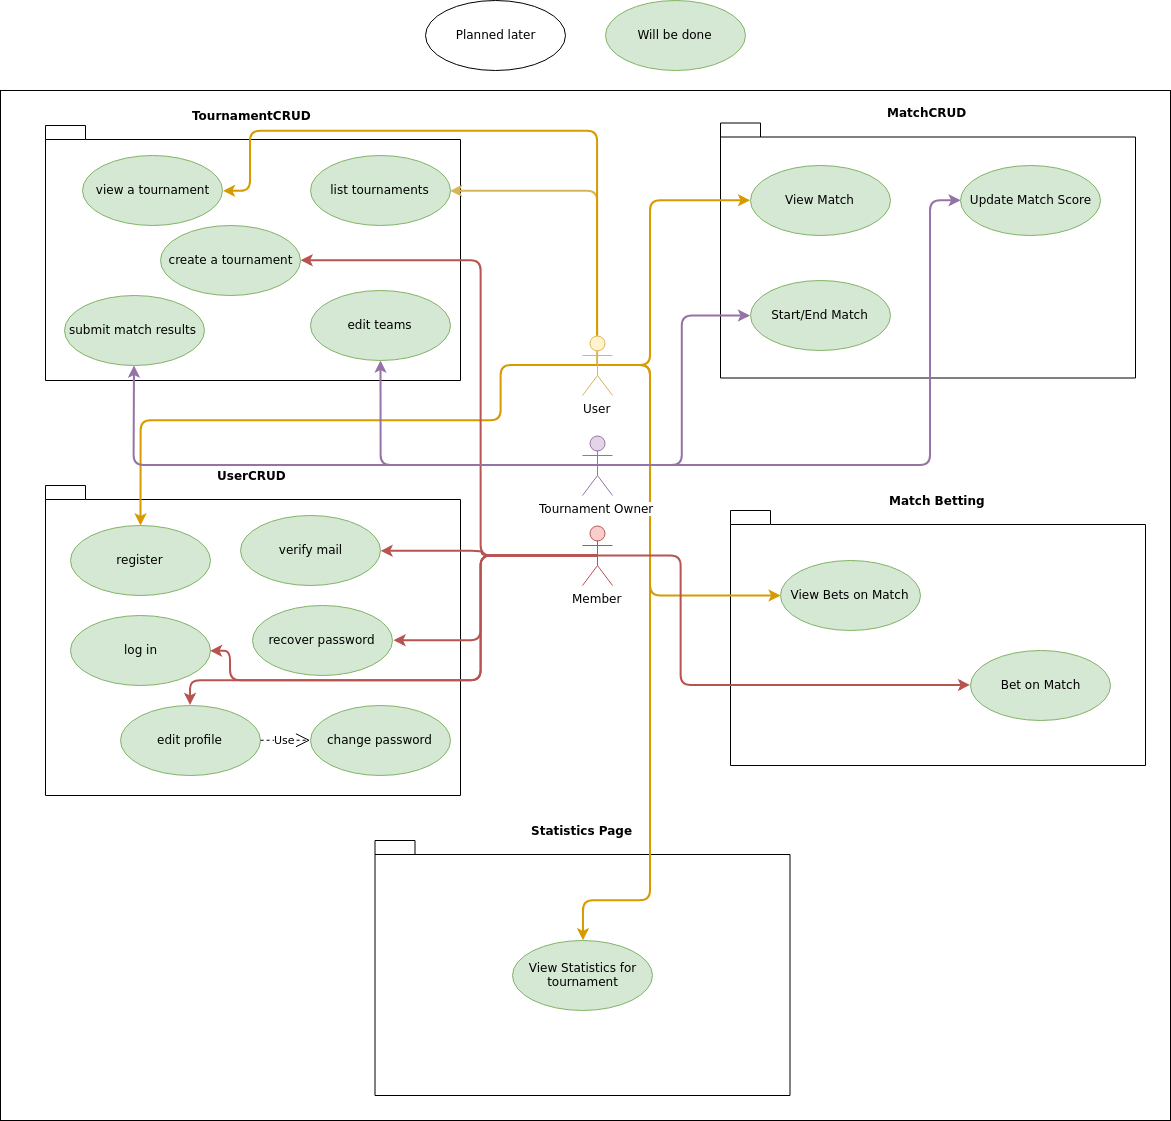

The diagram above was exported from draw.io. Its source (the exported page's mxGraphModel, read from the mxfile embedded in the PNG):
<mxGraphModel dx="1264" dy="632" grid="1" gridSize="10" guides="1" tooltips="1" connect="1" arrows="1" fold="1" page="1" pageScale="1" pageWidth="827" pageHeight="1169" background="#ffffff" math="0" shadow="0">
  <root>
    <mxCell id="0" />
    <mxCell id="1" parent="0" />
    <mxCell id="79" value="" style="rounded=0;whiteSpace=wrap;html=1;" parent="1" vertex="1">
      <mxGeometry x="30" y="130" width="1170" height="1030" as="geometry" />
    </mxCell>
    <mxCell id="20" value="UserCRUD&lt;br&gt;" style="shape=folder;fontStyle=1;spacingTop=10;tabWidth=40;tabHeight=14;tabPosition=left;html=1;labelPosition=center;verticalLabelPosition=top;align=center;verticalAlign=bottom;" parent="1" vertex="1">
      <mxGeometry x="75" y="525" width="415" height="310" as="geometry" />
    </mxCell>
    <mxCell id="n9H3qc8F6EaZsp44P4v6-130" value="Match Betting&lt;br&gt;" style="shape=folder;fontStyle=1;spacingTop=10;tabWidth=40;tabHeight=14;tabPosition=left;html=1;labelPosition=center;verticalLabelPosition=top;align=center;verticalAlign=bottom;" vertex="1" parent="1">
      <mxGeometry x="760" y="550" width="415" height="255" as="geometry" />
    </mxCell>
    <mxCell id="n9H3qc8F6EaZsp44P4v6-129" value="Statistics Page&lt;br&gt;" style="shape=folder;fontStyle=1;spacingTop=10;tabWidth=40;tabHeight=14;tabPosition=left;html=1;labelPosition=center;verticalLabelPosition=top;align=center;verticalAlign=bottom;" vertex="1" parent="1">
      <mxGeometry x="404.5" y="880" width="415" height="255" as="geometry" />
    </mxCell>
    <mxCell id="n9H3qc8F6EaZsp44P4v6-113" value="MatchCRUD&lt;br&gt;" style="shape=folder;fontStyle=1;spacingTop=10;tabWidth=40;tabHeight=14;tabPosition=left;html=1;labelPosition=center;verticalLabelPosition=top;align=center;verticalAlign=bottom;" vertex="1" parent="1">
      <mxGeometry x="750" y="162.5" width="415" height="255" as="geometry" />
    </mxCell>
    <mxCell id="19" value="TournamentCRUD&lt;br&gt;" style="shape=folder;fontStyle=1;spacingTop=10;tabWidth=40;tabHeight=14;tabPosition=left;html=1;labelPosition=center;verticalLabelPosition=top;align=center;verticalAlign=bottom;" parent="1" vertex="1">
      <mxGeometry x="75" y="165" width="415" height="255" as="geometry" />
    </mxCell>
    <mxCell id="n9H3qc8F6EaZsp44P4v6-115" style="edgeStyle=orthogonalEdgeStyle;rounded=1;orthogonalLoop=1;jettySize=auto;html=1;exitX=0.5;exitY=0.5;exitDx=0;exitDy=0;exitPerimeter=0;entryX=1;entryY=0.5;entryDx=0;entryDy=0;strokeWidth=2;fillColor=#fff2cc;strokeColor=#d6b656;" edge="1" parent="1" source="4" target="107">
      <mxGeometry relative="1" as="geometry">
        <Array as="points">
          <mxPoint x="627" y="230" />
        </Array>
      </mxGeometry>
    </mxCell>
    <mxCell id="n9H3qc8F6EaZsp44P4v6-116" style="edgeStyle=orthogonalEdgeStyle;orthogonalLoop=1;jettySize=auto;html=1;exitX=0.5;exitY=0;exitDx=0;exitDy=0;exitPerimeter=0;entryX=1;entryY=0.5;entryDx=0;entryDy=0;rounded=1;strokeWidth=2;fillColor=#ffe6cc;strokeColor=#d79b00;" edge="1" parent="1" source="4" target="12">
      <mxGeometry relative="1" as="geometry">
        <Array as="points">
          <mxPoint x="627" y="170" />
          <mxPoint x="280" y="170" />
          <mxPoint x="280" y="230" />
        </Array>
      </mxGeometry>
    </mxCell>
    <mxCell id="n9H3qc8F6EaZsp44P4v6-122" style="edgeStyle=orthogonalEdgeStyle;orthogonalLoop=1;jettySize=auto;html=1;exitX=0.5;exitY=0.5;exitDx=0;exitDy=0;exitPerimeter=0;rounded=1;strokeWidth=2;fillColor=#ffe6cc;strokeColor=#d79b00;" edge="1" parent="1" source="4" target="22">
      <mxGeometry relative="1" as="geometry">
        <Array as="points">
          <mxPoint x="530" y="405" />
          <mxPoint x="530" y="460" />
          <mxPoint x="170" y="460" />
        </Array>
      </mxGeometry>
    </mxCell>
    <mxCell id="n9H3qc8F6EaZsp44P4v6-126" style="edgeStyle=orthogonalEdgeStyle;orthogonalLoop=1;jettySize=auto;html=1;exitX=0.5;exitY=0.5;exitDx=0;exitDy=0;exitPerimeter=0;entryX=0;entryY=0.5;entryDx=0;entryDy=0;rounded=1;strokeWidth=2;fillColor=#ffe6cc;strokeColor=#d79b00;" edge="1" parent="1" source="4" target="n9H3qc8F6EaZsp44P4v6-123">
      <mxGeometry relative="1" as="geometry">
        <Array as="points">
          <mxPoint x="680" y="405" />
          <mxPoint x="680" y="240" />
        </Array>
      </mxGeometry>
    </mxCell>
    <mxCell id="n9H3qc8F6EaZsp44P4v6-133" style="edgeStyle=orthogonalEdgeStyle;orthogonalLoop=1;jettySize=auto;html=1;exitX=0.5;exitY=0.5;exitDx=0;exitDy=0;exitPerimeter=0;entryX=0;entryY=0.5;entryDx=0;entryDy=0;rounded=1;strokeWidth=2;fillColor=#ffe6cc;strokeColor=#d79b00;" edge="1" parent="1" source="4" target="n9H3qc8F6EaZsp44P4v6-132">
      <mxGeometry relative="1" as="geometry">
        <Array as="points">
          <mxPoint x="680" y="404" />
          <mxPoint x="680" y="635" />
        </Array>
      </mxGeometry>
    </mxCell>
    <mxCell id="n9H3qc8F6EaZsp44P4v6-138" style="edgeStyle=orthogonalEdgeStyle;rounded=1;orthogonalLoop=1;jettySize=auto;html=1;exitX=0.5;exitY=0.5;exitDx=0;exitDy=0;exitPerimeter=0;entryX=0.5;entryY=0;entryDx=0;entryDy=0;strokeWidth=2;fillColor=#ffe6cc;strokeColor=#d79b00;" edge="1" parent="1" source="4" target="n9H3qc8F6EaZsp44P4v6-135">
      <mxGeometry relative="1" as="geometry">
        <Array as="points">
          <mxPoint x="680" y="404" />
          <mxPoint x="680" y="940" />
          <mxPoint x="612" y="940" />
        </Array>
      </mxGeometry>
    </mxCell>
    <mxCell id="4" value="&lt;div&gt;User&lt;/div&gt;" style="shape=umlActor;verticalLabelPosition=bottom;labelBackgroundColor=#ffffff;verticalAlign=top;html=1;outlineConnect=0;fillColor=#fff2cc;strokeColor=#d6b656;" parent="1" vertex="1">
      <mxGeometry x="612" y="375" width="30" height="60" as="geometry" />
    </mxCell>
    <mxCell id="12" value="view a tournament" style="ellipse;whiteSpace=wrap;html=1;gradientDirection=east;fillColor=#d5e8d4;strokeColor=#82b366;" parent="1" vertex="1">
      <mxGeometry x="112.5" y="195" width="140" height="70" as="geometry" />
    </mxCell>
    <mxCell id="21" value="log in" style="ellipse;whiteSpace=wrap;html=1;fillColor=#d5e8d4;strokeColor=#82b366;" parent="1" vertex="1">
      <mxGeometry x="100" y="655" width="140" height="70" as="geometry" />
    </mxCell>
    <mxCell id="22" value="register" style="ellipse;whiteSpace=wrap;html=1;fillColor=#d5e8d4;strokeColor=#82b366;" parent="1" vertex="1">
      <mxGeometry x="100" y="565" width="140" height="70" as="geometry" />
    </mxCell>
    <mxCell id="n9H3qc8F6EaZsp44P4v6-117" style="edgeStyle=orthogonalEdgeStyle;orthogonalLoop=1;jettySize=auto;html=1;exitX=0.5;exitY=0.5;exitDx=0;exitDy=0;exitPerimeter=0;entryX=1;entryY=0.5;entryDx=0;entryDy=0;rounded=1;fillColor=#f8cecc;strokeColor=#b85450;strokeWidth=2;" edge="1" parent="1" source="27" target="43">
      <mxGeometry relative="1" as="geometry">
        <Array as="points">
          <mxPoint x="510" y="595" />
          <mxPoint x="510" y="300" />
        </Array>
      </mxGeometry>
    </mxCell>
    <mxCell id="n9H3qc8F6EaZsp44P4v6-119" style="edgeStyle=orthogonalEdgeStyle;orthogonalLoop=1;jettySize=auto;html=1;exitX=0.5;exitY=0.5;exitDx=0;exitDy=0;exitPerimeter=0;entryX=1;entryY=0.5;entryDx=0;entryDy=0;rounded=1;fillColor=#f8cecc;strokeColor=#b85450;strokeWidth=2;" edge="1" parent="1" source="27" target="36">
      <mxGeometry relative="1" as="geometry">
        <Array as="points">
          <mxPoint x="510" y="595" />
          <mxPoint x="510" y="680" />
        </Array>
      </mxGeometry>
    </mxCell>
    <mxCell id="n9H3qc8F6EaZsp44P4v6-120" style="edgeStyle=orthogonalEdgeStyle;orthogonalLoop=1;jettySize=auto;html=1;exitX=0.5;exitY=0.5;exitDx=0;exitDy=0;exitPerimeter=0;entryX=0.5;entryY=0;entryDx=0;entryDy=0;rounded=1;fillColor=#f8cecc;strokeColor=#b85450;strokeWidth=2;" edge="1" parent="1" source="27" target="52">
      <mxGeometry relative="1" as="geometry">
        <Array as="points">
          <mxPoint x="510" y="595" />
          <mxPoint x="510" y="720" />
          <mxPoint x="220" y="720" />
        </Array>
      </mxGeometry>
    </mxCell>
    <mxCell id="n9H3qc8F6EaZsp44P4v6-121" style="edgeStyle=orthogonalEdgeStyle;orthogonalLoop=1;jettySize=auto;html=1;exitX=0.5;exitY=0.5;exitDx=0;exitDy=0;exitPerimeter=0;entryX=1;entryY=0.5;entryDx=0;entryDy=0;rounded=1;fillColor=#f8cecc;strokeColor=#b85450;strokeWidth=2;" edge="1" parent="1" source="27" target="21">
      <mxGeometry relative="1" as="geometry">
        <Array as="points">
          <mxPoint x="510" y="595" />
          <mxPoint x="510" y="720" />
          <mxPoint x="260" y="720" />
          <mxPoint x="260" y="690" />
        </Array>
      </mxGeometry>
    </mxCell>
    <mxCell id="n9H3qc8F6EaZsp44P4v6-139" style="edgeStyle=orthogonalEdgeStyle;rounded=1;orthogonalLoop=1;jettySize=auto;html=1;exitX=0.5;exitY=0.5;exitDx=0;exitDy=0;exitPerimeter=0;entryX=0;entryY=0.5;entryDx=0;entryDy=0;fillColor=#f8cecc;strokeColor=#b85450;strokeWidth=2;" edge="1" parent="1" source="27" target="n9H3qc8F6EaZsp44P4v6-131">
      <mxGeometry relative="1" as="geometry">
        <Array as="points">
          <mxPoint x="710" y="595" />
          <mxPoint x="710" y="724" />
        </Array>
      </mxGeometry>
    </mxCell>
    <mxCell id="n9H3qc8F6EaZsp44P4v6-140" style="edgeStyle=orthogonalEdgeStyle;rounded=1;orthogonalLoop=1;jettySize=auto;html=1;exitX=0.5;exitY=0.5;exitDx=0;exitDy=0;exitPerimeter=0;entryX=1;entryY=0.5;entryDx=0;entryDy=0;strokeWidth=2;fillColor=#f8cecc;strokeColor=#b85450;" edge="1" parent="1" source="27" target="EArVVzsY9Ivn0C2dshP9-114">
      <mxGeometry relative="1" as="geometry" />
    </mxCell>
    <mxCell id="27" value="Member&lt;br&gt;&lt;br&gt;" style="shape=umlActor;verticalLabelPosition=bottom;labelBackgroundColor=#ffffff;verticalAlign=top;html=1;fillColor=#f8cecc;strokeColor=#b85450;" parent="1" vertex="1">
      <mxGeometry x="612" y="565" width="30" height="60" as="geometry" />
    </mxCell>
    <mxCell id="35" value="change password&lt;br&gt;" style="ellipse;whiteSpace=wrap;html=1;fillColor=#d5e8d4;strokeColor=#82b366;" parent="1" vertex="1">
      <mxGeometry x="340" y="745" width="140" height="70" as="geometry" />
    </mxCell>
    <mxCell id="36" value="recover password" style="ellipse;whiteSpace=wrap;html=1;fillColor=#d5e8d4;strokeColor=#82b366;" parent="1" vertex="1">
      <mxGeometry x="282.5" y="645" width="140" height="70" as="geometry" />
    </mxCell>
    <mxCell id="43" value="create a tournament" style="ellipse;whiteSpace=wrap;html=1;fillColor=#d5e8d4;strokeColor=#82b366;" parent="1" vertex="1">
      <mxGeometry x="190" y="265" width="140" height="70" as="geometry" />
    </mxCell>
    <mxCell id="44" value="submit match results" style="ellipse;whiteSpace=wrap;html=1;fillColor=#d5e8d4;strokeColor=#82b366;" parent="1" vertex="1">
      <mxGeometry x="93.5" y="335" width="140" height="70" as="geometry" />
    </mxCell>
    <mxCell id="52" value="edit profile" style="ellipse;whiteSpace=wrap;html=1;fillColor=#d5e8d4;strokeColor=#82b366;" parent="1" vertex="1">
      <mxGeometry x="150" y="745" width="140" height="70" as="geometry" />
    </mxCell>
    <mxCell id="53" value="Use" style="endArrow=open;endSize=12;dashed=1;html=1;exitX=1;exitY=0.5;entryX=0;entryY=0.5;" parent="1" source="52" target="35" edge="1">
      <mxGeometry width="160" relative="1" as="geometry">
        <mxPoint x="-70" y="935" as="sourcePoint" />
        <mxPoint x="260" y="970" as="targetPoint" />
      </mxGeometry>
    </mxCell>
    <mxCell id="n9H3qc8F6EaZsp44P4v6-114" style="edgeStyle=orthogonalEdgeStyle;orthogonalLoop=1;jettySize=auto;html=1;exitX=0.5;exitY=0.5;exitDx=0;exitDy=0;exitPerimeter=0;rounded=1;strokeWidth=2;fillColor=#e1d5e7;strokeColor=#9673a6;" edge="1" parent="1" source="89" target="108">
      <mxGeometry relative="1" as="geometry" />
    </mxCell>
    <mxCell id="n9H3qc8F6EaZsp44P4v6-118" style="edgeStyle=orthogonalEdgeStyle;orthogonalLoop=1;jettySize=auto;html=1;exitX=0.5;exitY=0.5;exitDx=0;exitDy=0;exitPerimeter=0;rounded=1;strokeWidth=2;fillColor=#e1d5e7;strokeColor=#9673a6;" edge="1" parent="1" source="89" target="44">
      <mxGeometry relative="1" as="geometry" />
    </mxCell>
    <mxCell id="n9H3qc8F6EaZsp44P4v6-127" style="edgeStyle=orthogonalEdgeStyle;orthogonalLoop=1;jettySize=auto;html=1;exitX=0.5;exitY=0.5;exitDx=0;exitDy=0;exitPerimeter=0;entryX=0;entryY=0.5;entryDx=0;entryDy=0;rounded=1;strokeWidth=2;fillColor=#e1d5e7;strokeColor=#9673a6;" edge="1" parent="1" source="89" target="n9H3qc8F6EaZsp44P4v6-125">
      <mxGeometry relative="1" as="geometry" />
    </mxCell>
    <mxCell id="n9H3qc8F6EaZsp44P4v6-128" style="edgeStyle=orthogonalEdgeStyle;orthogonalLoop=1;jettySize=auto;html=1;exitX=0.5;exitY=0.5;exitDx=0;exitDy=0;exitPerimeter=0;entryX=0;entryY=0.5;entryDx=0;entryDy=0;rounded=1;strokeWidth=2;fillColor=#e1d5e7;strokeColor=#9673a6;" edge="1" parent="1" source="89" target="n9H3qc8F6EaZsp44P4v6-124">
      <mxGeometry relative="1" as="geometry">
        <Array as="points">
          <mxPoint x="960" y="505" />
          <mxPoint x="960" y="240" />
        </Array>
      </mxGeometry>
    </mxCell>
    <mxCell id="89" value="&lt;div&gt;Tournament Owner&lt;/div&gt;" style="shape=umlActor;verticalLabelPosition=bottom;labelBackgroundColor=#ffffff;verticalAlign=top;html=1;fillColor=#e1d5e7;strokeColor=#9673a6;" parent="1" vertex="1">
      <mxGeometry x="612" y="475" width="30" height="60" as="geometry" />
    </mxCell>
    <mxCell id="107" value="list tournaments" style="ellipse;whiteSpace=wrap;html=1;gradientDirection=east;fillColor=#d5e8d4;strokeColor=#82b366;" parent="1" vertex="1">
      <mxGeometry x="340" y="195" width="140" height="70" as="geometry" />
    </mxCell>
    <mxCell id="108" value="&lt;div&gt;edit teams&lt;/div&gt;" style="ellipse;whiteSpace=wrap;html=1;fillColor=#d5e8d4;strokeColor=#82b366;" parent="1" vertex="1">
      <mxGeometry x="340" y="330" width="140" height="70" as="geometry" />
    </mxCell>
    <mxCell id="EArVVzsY9Ivn0C2dshP9-112" value="Will be done" style="ellipse;whiteSpace=wrap;html=1;gradientDirection=east;fillColor=#d5e8d4;strokeColor=#82b366;" parent="1" vertex="1">
      <mxGeometry x="635" y="40" width="140" height="70" as="geometry" />
    </mxCell>
    <mxCell id="EArVVzsY9Ivn0C2dshP9-113" value="Planned later" style="ellipse;whiteSpace=wrap;html=1;fillColor=#ffffff;strokeColor=#000000;" parent="1" vertex="1">
      <mxGeometry x="455" y="40" width="140" height="70" as="geometry" />
    </mxCell>
    <mxCell id="EArVVzsY9Ivn0C2dshP9-114" value="verify mail&lt;br&gt;" style="ellipse;whiteSpace=wrap;html=1;fillColor=#d5e8d4;strokeColor=#82b366;" parent="1" vertex="1">
      <mxGeometry x="270" y="555" width="140" height="70" as="geometry" />
    </mxCell>
    <mxCell id="n9H3qc8F6EaZsp44P4v6-123" value="View Match&lt;br&gt;" style="ellipse;whiteSpace=wrap;html=1;gradientDirection=east;fillColor=#d5e8d4;strokeColor=#82b366;" vertex="1" parent="1">
      <mxGeometry x="780" y="205" width="140" height="70" as="geometry" />
    </mxCell>
    <mxCell id="n9H3qc8F6EaZsp44P4v6-124" value="Update Match Score&lt;br&gt;" style="ellipse;whiteSpace=wrap;html=1;gradientDirection=east;fillColor=#d5e8d4;strokeColor=#82b366;" vertex="1" parent="1">
      <mxGeometry x="990" y="205" width="140" height="70" as="geometry" />
    </mxCell>
    <mxCell id="n9H3qc8F6EaZsp44P4v6-125" value="Start/End Match&lt;br&gt;" style="ellipse;whiteSpace=wrap;html=1;gradientDirection=east;fillColor=#d5e8d4;strokeColor=#82b366;" vertex="1" parent="1">
      <mxGeometry x="780" y="320" width="140" height="70" as="geometry" />
    </mxCell>
    <mxCell id="n9H3qc8F6EaZsp44P4v6-131" value="Bet on Match&lt;br&gt;" style="ellipse;whiteSpace=wrap;html=1;gradientDirection=east;fillColor=#d5e8d4;strokeColor=#82b366;" vertex="1" parent="1">
      <mxGeometry x="1000" y="690" width="140" height="70" as="geometry" />
    </mxCell>
    <mxCell id="n9H3qc8F6EaZsp44P4v6-132" value="View Bets on Match&lt;br&gt;" style="ellipse;whiteSpace=wrap;html=1;gradientDirection=east;fillColor=#d5e8d4;strokeColor=#82b366;" vertex="1" parent="1">
      <mxGeometry x="810" y="600" width="140" height="70" as="geometry" />
    </mxCell>
    <mxCell id="n9H3qc8F6EaZsp44P4v6-135" value="View Statistics for&lt;br&gt;tournament&lt;br&gt;" style="ellipse;whiteSpace=wrap;html=1;gradientDirection=east;fillColor=#d5e8d4;strokeColor=#82b366;" vertex="1" parent="1">
      <mxGeometry x="542" y="980" width="140" height="70" as="geometry" />
    </mxCell>
  </root>
</mxGraphModel>